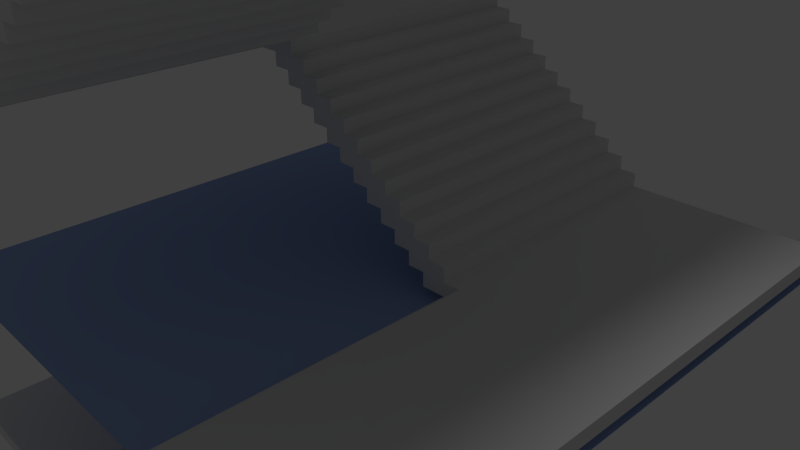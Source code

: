 # Source: stairs_middle.blend  (saved by Blender 2.68.0; exported with 4.5.12 LTS)
import bpy
from mathutils import Matrix  # noqa: F401  (used for matrix-valued properties, if any)

bpy.ops.wm.read_factory_settings(use_empty=True)
scene = bpy.context.scene
scene.name = 'Scene'

# ---- collections
col_collection_1 = bpy.data.collections.new('Collection 1'); scene.collection.children.link(col_collection_1)

# ---- materials (node trees are filled in below, after node groups)
mat_material_001 = bpy.data.materials.new('Material.001')
mat_material_001.alpha_threshold = 0.0
mat_material_001.use_transparent_shadow = False
mat_material_001.diffuse_color = (0.3398, 0.4621, 0.8, 1.0)
mat_material_001.roughness = 0.5
mat_material_001.line_color = (0.0, 0.0, 0.0, 1.0)

# ---- material node trees

# ---- world
world_world = bpy.data.worlds.new('World'); scene.world = world_world
world_world.color = (0.05088, 0.05088, 0.05088)
world_world.use_sun_shadow = False
world_world.sun_shadow_jitter_overblur = 0.0
world_world.cycles.sampling_method = 'MANUAL'
world_world.cycles.sample_map_resolution = 256

# ---- cameras
cam_camera = bpy.data.cameras.new('Camera')
cam_camera.clip_end = 100.0
cam_camera.lens = 35.0
cam_camera.sensor_width = 32.0
cam_camera.sensor_height = 18.0
cam_camera.ortho_scale = 7.314
cam_camera.dof.focus_distance = 0.0
cam_camera.dof.aperture_fstop = 128.0

# ---- lights
light_lamp = bpy.data.lights.new('Lamp', 'POINT')
light_lamp.transmission_factor = 0.0
light_lamp.cutoff_distance = 30.0
light_lamp.energy = 100.0
light_lamp.shadow_buffer_clip_start = 1.001
light_lamp.shadow_soft_size = 0.1
light_lamp.shadow_maximum_resolution = 0.006
light_lamp.use_absolute_resolution = True
light_lamp.cycles.use_multiple_importance_sampling = False

# ---- meshes
me_cube_004 = bpy.data.meshes.new('Cube.004')
me_cube_004.from_pydata([(-1.0, -1.0, -1.0), (-1.0, 1.0, -1.0), (1.0, 1.0, -1.0), (1.0, -1.0, -1.0), (-1.0, -1.0, 1.0), (-1.0, 1.0, 1.0), (1.0, 1.0, 1.0), (1.0, -1.0, 1.0), (0.7243, -1.0, -3.0), (0.7243, 1.0, -3.0), (1.2, 1.0, -3.0), (1.2, -1.0, -3.0), (0.7243, -1.0, -1.0), (0.7243, 1.0, -1.0), (1.2, 1.0, -1.0), (1.2, -1.0, -1.0), (0.9243, -1.0, -5.0), (0.9243, 1.0, -5.0), (1.4, 1.0, -5.0), (1.4, -1.0, -5.0), (0.9243, -1.0, -3.0), (0.9243, 1.0, -3.0), (1.4, 1.0, -3.0), (1.4, -1.0, -3.0), (1.124, -1.0, -7.0), (1.124, 1.0, -7.0), (1.6, 1.0, -7.0), (1.6, -1.0, -7.0), (1.124, -1.0, -5.0), (1.124, 1.0, -5.0), (1.6, 1.0, -5.0), (1.6, -1.0, -5.0), (1.324, -1.0, -9.0), (1.324, 1.0, -9.0), (1.8, 1.0, -9.0), (1.8, -1.0, -9.0), (1.324, -1.0, -7.0), (1.324, 1.0, -7.0), (1.8, 1.0, -7.0), (1.8, -1.0, -7.0), (1.524, -1.0, -11.0), (1.524, 1.0, -11.0), (2.0, 1.0, -11.0), (2.0, -1.0, -11.0), (1.524, -1.0, -9.0), (1.524, 1.0, -9.0), (2.0, 1.0, -9.0), (2.0, -1.0, -9.0), (1.724, -1.0, -13.0), (1.724, 1.0, -13.0), (2.2, 1.0, -13.0), (2.2, -1.0, -13.0), (1.724, -1.0, -11.0), (1.724, 1.0, -11.0), (2.2, 1.0, -11.0), (2.2, -1.0, -11.0), (1.924, -1.0, -15.0), (1.924, 1.0, -15.0), (2.4, 1.0, -15.0), (2.4, -1.0, -15.0), (1.924, -1.0, -13.0), (1.924, 1.0, -13.0), (2.4, 1.0, -13.0), (2.4, -1.0, -13.0), (2.124, -1.0, -17.0), (2.124, 1.0, -17.0), (2.6, 1.0, -17.0), (2.6, -1.0, -17.0), (2.124, -1.0, -15.0), (2.124, 1.0, -15.0), (2.6, 1.0, -15.0), (2.6, -1.0, -15.0), (2.324, -1.0, -19.0), (2.324, 1.0, -19.0), (2.8, 1.0, -19.0), (2.8, -1.0, -19.0), (2.324, -1.0, -17.0), (2.324, 1.0, -17.0), (2.8, 1.0, -17.0), (2.8, -1.0, -17.0), (2.524, -1.0, -21.0), (2.524, 1.0, -21.0), (3.0, 1.0, -21.0), (3.0, -1.0, -21.0), (2.524, -1.0, -19.0), (2.524, 1.0, -19.0), (3.0, 1.0, -19.0), (3.0, -1.0, -19.0), (2.724, -1.0, -23.0), (2.724, 1.0, -23.0), (3.2, 1.0, -23.0), (3.2, -1.0, -23.0), (2.724, -1.0, -21.0), (2.724, 1.0, -21.0), (3.2, 1.0, -21.0), (3.2, -1.0, -21.0), (2.924, -1.0, -25.0), (2.924, 1.0, -25.0), (3.4, 1.0, -25.0), (3.4, -1.0, -25.0), (2.924, -1.0, -23.0), (2.924, 1.0, -23.0), (3.4, 1.0, -23.0), (3.4, -1.0, -23.0), (-1.0, -3.0, -1.0), (1.0, -3.0, -1.0), (-1.0, -3.0, 1.0), (1.0, -3.0, 1.0)], [], [(4, 5, 1, 0), (5, 6, 2, 1), (6, 7, 3, 2), (7, 4, 106, 107), (0, 1, 2, 3), (7, 6, 5, 4), (12, 13, 9, 8), (13, 14, 10, 9), (14, 15, 11, 10), (15, 12, 8, 11), (8, 9, 10, 11), (15, 14, 13, 12), (20, 21, 17, 16), (21, 22, 18, 17), (22, 23, 19, 18), (23, 20, 16, 19), (16, 17, 18, 19), (23, 22, 21, 20), (28, 29, 25, 24), (29, 30, 26, 25), (30, 31, 27, 26), (31, 28, 24, 27), (24, 25, 26, 27), (31, 30, 29, 28), (36, 37, 33, 32), (37, 38, 34, 33), (38, 39, 35, 34), (39, 36, 32, 35), (32, 33, 34, 35), (39, 38, 37, 36), (44, 45, 41, 40), (45, 46, 42, 41), (46, 47, 43, 42), (47, 44, 40, 43), (40, 41, 42, 43), (47, 46, 45, 44), (52, 53, 49, 48), (53, 54, 50, 49), (54, 55, 51, 50), (55, 52, 48, 51), (48, 49, 50, 51), (55, 54, 53, 52), (60, 61, 57, 56), (61, 62, 58, 57), (62, 63, 59, 58), (63, 60, 56, 59), (56, 57, 58, 59), (63, 62, 61, 60), (68, 69, 65, 64), (69, 70, 66, 65), (70, 71, 67, 66), (71, 68, 64, 67), (64, 65, 66, 67), (71, 70, 69, 68), (76, 77, 73, 72), (77, 78, 74, 73), (78, 79, 75, 74), (79, 76, 72, 75), (72, 73, 74, 75), (79, 78, 77, 76), (84, 85, 81, 80), (85, 86, 82, 81), (86, 87, 83, 82), (87, 84, 80, 83), (80, 81, 82, 83), (87, 86, 85, 84), (92, 93, 89, 88), (93, 94, 90, 89), (94, 95, 91, 90), (95, 92, 88, 91), (88, 89, 90, 91), (95, 94, 93, 92), (100, 101, 97, 96), (101, 102, 98, 97), (102, 103, 99, 98), (103, 100, 96, 99), (96, 97, 98, 99), (103, 102, 101, 100), (107, 106, 104, 105), (4, 0, 104, 106), (0, 3, 105, 104), (3, 7, 107, 105)])
me_cube_004.use_remesh_preserve_volume = False
me_cube_004.use_remesh_preserve_attributes = False
me_cube_004.use_mirror_vertex_groups = False
me_cube_004.update()
me_cube_003 = bpy.data.meshes.new('Cube.003')
me_cube_003.from_pydata([(-1.0, -1.0, -1.0), (-1.0, 1.0, -1.0), (1.0, 1.0, -1.0), (1.0, -1.0, -1.0), (-1.0, -1.0, 1.0), (-1.0, 1.0, 1.0), (1.0, 1.0, 1.0), (1.0, -1.0, 1.0)], [], [(4, 5, 1, 0), (5, 6, 2, 1), (6, 7, 3, 2), (7, 4, 0, 3), (0, 1, 2, 3), (7, 6, 5, 4)])
me_cube_003.use_remesh_preserve_volume = False
me_cube_003.use_remesh_preserve_attributes = False
me_cube_003.use_mirror_vertex_groups = False
me_cube_003.update()
me_cube_002 = bpy.data.meshes.new('Cube.002')
me_cube_002.from_pydata([(-1.0, -1.0, -1.0), (-1.0, 1.0, -1.0), (1.0, 1.0, -1.0), (1.0, -1.0, -1.0), (-1.0, -1.0, 1.0), (-1.0, 1.0, 1.0), (1.0, 1.0, 1.0), (1.0, -1.0, 1.0), (0.7243, -1.0, -3.0), (0.7243, 1.0, -3.0), (1.2, 1.0, -3.0), (1.2, -1.0, -3.0), (0.7243, -1.0, -1.0), (0.7243, 1.0, -1.0), (1.2, 1.0, -1.0), (1.2, -1.0, -1.0), (0.9243, -1.0, -5.0), (0.9243, 1.0, -5.0), (1.4, 1.0, -5.0), (1.4, -1.0, -5.0), (0.9243, -1.0, -3.0), (0.9243, 1.0, -3.0), (1.4, 1.0, -3.0), (1.4, -1.0, -3.0), (1.124, -1.0, -7.0), (1.124, 1.0, -7.0), (1.6, 1.0, -7.0), (1.6, -1.0, -7.0), (1.124, -1.0, -5.0), (1.124, 1.0, -5.0), (1.6, 1.0, -5.0), (1.6, -1.0, -5.0), (1.324, -1.0, -9.0), (1.324, 1.0, -9.0), (1.8, 1.0, -9.0), (1.8, -1.0, -9.0), (1.324, -1.0, -7.0), (1.324, 1.0, -7.0), (1.8, 1.0, -7.0), (1.8, -1.0, -7.0), (1.524, -1.0, -11.0), (1.524, 1.0, -11.0), (2.0, 1.0, -11.0), (2.0, -1.0, -11.0), (1.524, -1.0, -9.0), (1.524, 1.0, -9.0), (2.0, 1.0, -9.0), (2.0, -1.0, -9.0), (1.724, -1.0, -13.0), (1.724, 1.0, -13.0), (2.2, 1.0, -13.0), (2.2, -1.0, -13.0), (1.724, -1.0, -11.0), (1.724, 1.0, -11.0), (2.2, 1.0, -11.0), (2.2, -1.0, -11.0), (1.924, -1.0, -15.0), (1.924, 1.0, -15.0), (2.4, 1.0, -15.0), (2.4, -1.0, -15.0), (1.924, -1.0, -13.0), (1.924, 1.0, -13.0), (2.4, 1.0, -13.0), (2.4, -1.0, -13.0), (2.124, -1.0, -17.0), (2.124, 1.0, -17.0), (2.6, 1.0, -17.0), (2.6, -1.0, -17.0), (2.124, -1.0, -15.0), (2.124, 1.0, -15.0), (2.6, 1.0, -15.0), (2.6, -1.0, -15.0), (2.324, -1.0, -19.0), (2.324, 1.0, -19.0), (2.8, 1.0, -19.0), (2.8, -1.0, -19.0), (2.324, -1.0, -17.0), (2.324, 1.0, -17.0), (2.8, 1.0, -17.0), (2.8, -1.0, -17.0), (2.524, -1.0, -21.0), (2.524, 1.0, -21.0), (3.0, 1.0, -21.0), (3.0, -1.0, -21.0), (2.524, -1.0, -19.0), (2.524, 1.0, -19.0), (3.0, 1.0, -19.0), (3.0, -1.0, -19.0), (2.724, -1.0, -23.0), (2.724, 1.0, -23.0), (3.2, 1.0, -23.0), (3.2, -1.0, -23.0), (2.724, -1.0, -21.0), (2.724, 1.0, -21.0), (3.2, 1.0, -21.0), (3.2, -1.0, -21.0), (2.924, -1.0, -25.0), (2.924, 1.0, -25.0), (3.4, 1.0, -25.0), (3.4, -1.0, -25.0), (2.924, -1.0, -23.0), (2.924, 1.0, -23.0), (3.4, 1.0, -23.0), (3.4, -1.0, -23.0)], [], [(4, 5, 1, 0), (5, 6, 2, 1), (6, 7, 3, 2), (7, 4, 0, 3), (0, 1, 2, 3), (7, 6, 5, 4), (12, 13, 9, 8), (13, 14, 10, 9), (14, 15, 11, 10), (15, 12, 8, 11), (8, 9, 10, 11), (15, 14, 13, 12), (20, 21, 17, 16), (21, 22, 18, 17), (22, 23, 19, 18), (23, 20, 16, 19), (16, 17, 18, 19), (23, 22, 21, 20), (28, 29, 25, 24), (29, 30, 26, 25), (30, 31, 27, 26), (31, 28, 24, 27), (24, 25, 26, 27), (31, 30, 29, 28), (36, 37, 33, 32), (37, 38, 34, 33), (38, 39, 35, 34), (39, 36, 32, 35), (32, 33, 34, 35), (39, 38, 37, 36), (44, 45, 41, 40), (45, 46, 42, 41), (46, 47, 43, 42), (47, 44, 40, 43), (40, 41, 42, 43), (47, 46, 45, 44), (52, 53, 49, 48), (53, 54, 50, 49), (54, 55, 51, 50), (55, 52, 48, 51), (48, 49, 50, 51), (55, 54, 53, 52), (60, 61, 57, 56), (61, 62, 58, 57), (62, 63, 59, 58), (63, 60, 56, 59), (56, 57, 58, 59), (63, 62, 61, 60), (68, 69, 65, 64), (69, 70, 66, 65), (70, 71, 67, 66), (71, 68, 64, 67), (64, 65, 66, 67), (71, 70, 69, 68), (76, 77, 73, 72), (77, 78, 74, 73), (78, 79, 75, 74), (79, 76, 72, 75), (72, 73, 74, 75), (79, 78, 77, 76), (84, 85, 81, 80), (85, 86, 82, 81), (86, 87, 83, 82), (87, 84, 80, 83), (80, 81, 82, 83), (87, 86, 85, 84), (92, 93, 89, 88), (93, 94, 90, 89), (94, 95, 91, 90), (95, 92, 88, 91), (88, 89, 90, 91), (95, 94, 93, 92), (100, 101, 97, 96), (101, 102, 98, 97), (102, 103, 99, 98), (103, 100, 96, 99), (96, 97, 98, 99), (103, 102, 101, 100)])
me_cube_002.use_remesh_preserve_volume = False
me_cube_002.use_remesh_preserve_attributes = False
me_cube_002.use_mirror_vertex_groups = False
me_cube_002.update()
me_cube_000 = bpy.data.meshes.new('Cube.000')
me_cube_000.from_pydata([(-1.0, -1.0, -1.0), (-1.0, 1.0, -1.0), (1.0, 1.0, -1.0), (1.0, -1.0, -1.0), (-1.0, -1.0, 1.0), (-1.0, 1.0, 1.0), (1.0, 1.0, 1.0), (1.0, -1.0, 1.0)], [], [(4, 5, 1, 0), (5, 6, 2, 1), (6, 7, 3, 2), (7, 4, 0, 3), (0, 1, 2, 3), (7, 6, 5, 4)])
me_cube_000.use_remesh_preserve_volume = False
me_cube_000.use_remesh_preserve_attributes = False
me_cube_000.use_mirror_vertex_groups = False
me_cube_000.update()
me_cube_029 = bpy.data.meshes.new('Cube.029')
me_cube_029.from_pydata([(-1.0, -1.0, -1.0), (-1.0, 1.0, -1.0), (1.0, 1.0, -1.0), (1.0, -1.0, -1.0), (-1.0, -1.0, 1.0), (-1.0, 1.0, 1.0), (1.0, 1.0, 1.0), (1.0, -1.0, 1.0)], [], [(4, 5, 1, 0), (5, 6, 2, 1), (6, 7, 3, 2), (7, 4, 0, 3), (0, 1, 2, 3), (7, 6, 5, 4)])
me_cube_029.use_remesh_preserve_volume = False
me_cube_029.use_remesh_preserve_attributes = False
me_cube_029.use_mirror_vertex_groups = False
me_cube_029.update()
me_cube_028 = bpy.data.meshes.new('Cube.028')
me_cube_028.from_pydata([(-1.0, -1.0, -1.0), (-1.0, 1.0, -1.0), (1.0, 1.0, -1.0), (1.0, -1.0, -1.0), (-1.0, -1.0, 1.0), (-1.0, 1.0, 1.0), (1.0, 1.0, 1.0), (1.0, -1.0, 1.0), (0.7243, -1.0, -3.0), (0.7243, 1.0, -3.0), (1.2, 1.0, -3.0), (1.2, -1.0, -3.0), (0.7243, -1.0, -1.0), (0.7243, 1.0, -1.0), (1.2, 1.0, -1.0), (1.2, -1.0, -1.0), (0.9243, -1.0, -5.0), (0.9243, 1.0, -5.0), (1.4, 1.0, -5.0), (1.4, -1.0, -5.0), (0.9243, -1.0, -3.0), (0.9243, 1.0, -3.0), (1.4, 1.0, -3.0), (1.4, -1.0, -3.0), (1.124, -1.0, -7.0), (1.124, 1.0, -7.0), (1.6, 1.0, -7.0), (1.6, -1.0, -7.0), (1.124, -1.0, -5.0), (1.124, 1.0, -5.0), (1.6, 1.0, -5.0), (1.6, -1.0, -5.0), (1.324, -1.0, -9.0), (1.324, 1.0, -9.0), (1.8, 1.0, -9.0), (1.8, -1.0, -9.0), (1.324, -1.0, -7.0), (1.324, 1.0, -7.0), (1.8, 1.0, -7.0), (1.8, -1.0, -7.0), (1.524, -1.0, -11.0), (1.524, 1.0, -11.0), (2.0, 1.0, -11.0), (2.0, -1.0, -11.0), (1.524, -1.0, -9.0), (1.524, 1.0, -9.0), (2.0, 1.0, -9.0), (2.0, -1.0, -9.0), (1.724, -1.0, -13.0), (1.724, 1.0, -13.0), (2.2, 1.0, -13.0), (2.2, -1.0, -13.0), (1.724, -1.0, -11.0), (1.724, 1.0, -11.0), (2.2, 1.0, -11.0), (2.2, -1.0, -11.0), (1.924, -1.0, -15.0), (1.924, 1.0, -15.0), (2.4, 1.0, -15.0), (2.4, -1.0, -15.0), (1.924, -1.0, -13.0), (1.924, 1.0, -13.0), (2.4, 1.0, -13.0), (2.4, -1.0, -13.0), (2.124, -1.0, -17.0), (2.124, 1.0, -17.0), (2.6, 1.0, -17.0), (2.6, -1.0, -17.0), (2.124, -1.0, -15.0), (2.124, 1.0, -15.0), (2.6, 1.0, -15.0), (2.6, -1.0, -15.0), (2.324, -1.0, -19.0), (2.324, 1.0, -19.0), (2.8, 1.0, -19.0), (2.8, -1.0, -19.0), (2.324, -1.0, -17.0), (2.324, 1.0, -17.0), (2.8, 1.0, -17.0), (2.8, -1.0, -17.0), (2.524, -1.0, -21.0), (2.524, 1.0, -21.0), (3.0, 1.0, -21.0), (3.0, -1.0, -21.0), (2.524, -1.0, -19.0), (2.524, 1.0, -19.0), (3.0, 1.0, -19.0), (3.0, -1.0, -19.0), (2.724, -1.0, -23.0), (2.724, 1.0, -23.0), (3.2, 1.0, -23.0), (3.2, -1.0, -23.0), (2.724, -1.0, -21.0), (2.724, 1.0, -21.0), (3.2, 1.0, -21.0), (3.2, -1.0, -21.0), (2.924, -1.0, -25.0), (2.924, 1.0, -25.0), (3.4, 1.0, -25.0), (3.4, -1.0, -25.0), (2.924, -1.0, -23.0), (2.924, 1.0, -23.0), (3.4, 1.0, -23.0), (3.4, -1.0, -23.0)], [], [(4, 5, 1, 0), (5, 6, 2, 1), (6, 7, 3, 2), (7, 4, 0, 3), (0, 1, 2, 3), (7, 6, 5, 4), (12, 13, 9, 8), (13, 14, 10, 9), (14, 15, 11, 10), (15, 12, 8, 11), (8, 9, 10, 11), (15, 14, 13, 12), (20, 21, 17, 16), (21, 22, 18, 17), (22, 23, 19, 18), (23, 20, 16, 19), (16, 17, 18, 19), (23, 22, 21, 20), (28, 29, 25, 24), (29, 30, 26, 25), (30, 31, 27, 26), (31, 28, 24, 27), (24, 25, 26, 27), (31, 30, 29, 28), (36, 37, 33, 32), (37, 38, 34, 33), (38, 39, 35, 34), (39, 36, 32, 35), (32, 33, 34, 35), (39, 38, 37, 36), (44, 45, 41, 40), (45, 46, 42, 41), (46, 47, 43, 42), (47, 44, 40, 43), (40, 41, 42, 43), (47, 46, 45, 44), (52, 53, 49, 48), (53, 54, 50, 49), (54, 55, 51, 50), (55, 52, 48, 51), (48, 49, 50, 51), (55, 54, 53, 52), (60, 61, 57, 56), (61, 62, 58, 57), (62, 63, 59, 58), (63, 60, 56, 59), (56, 57, 58, 59), (63, 62, 61, 60), (68, 69, 65, 64), (69, 70, 66, 65), (70, 71, 67, 66), (71, 68, 64, 67), (64, 65, 66, 67), (71, 70, 69, 68), (76, 77, 73, 72), (77, 78, 74, 73), (78, 79, 75, 74), (79, 76, 72, 75), (72, 73, 74, 75), (79, 78, 77, 76), (84, 85, 81, 80), (85, 86, 82, 81), (86, 87, 83, 82), (87, 84, 80, 83), (80, 81, 82, 83), (87, 86, 85, 84), (92, 93, 89, 88), (93, 94, 90, 89), (94, 95, 91, 90), (95, 92, 88, 91), (88, 89, 90, 91), (95, 94, 93, 92), (100, 101, 97, 96), (101, 102, 98, 97), (102, 103, 99, 98), (103, 100, 96, 99), (96, 97, 98, 99), (103, 102, 101, 100)])
me_cube_028.use_remesh_preserve_volume = False
me_cube_028.use_remesh_preserve_attributes = False
me_cube_028.use_mirror_vertex_groups = False
me_cube_028.update()
me_cube_027 = bpy.data.meshes.new('Cube.027')
me_cube_027.from_pydata([(-1.0, -1.0, -1.0), (-1.0, 1.0, -1.0), (1.0, 1.0, -1.0), (1.0, -1.0, -1.0), (-1.0, -1.0, 1.0), (-1.0, 1.0, 1.0), (1.0, 1.0, 1.0), (1.0, -1.0, 1.0), (0.7243, -1.0, -3.0), (0.7243, 1.0, -3.0), (1.2, 1.0, -3.0), (1.2, -1.0, -3.0), (0.7243, -1.0, -1.0), (0.7243, 1.0, -1.0), (1.2, 1.0, -1.0), (1.2, -1.0, -1.0), (0.9243, -1.0, -5.0), (0.9243, 1.0, -5.0), (1.4, 1.0, -5.0), (1.4, -1.0, -5.0), (0.9243, -1.0, -3.0), (0.9243, 1.0, -3.0), (1.4, 1.0, -3.0), (1.4, -1.0, -3.0), (1.124, -1.0, -7.0), (1.124, 1.0, -7.0), (1.6, 1.0, -7.0), (1.6, -1.0, -7.0), (1.124, -1.0, -5.0), (1.124, 1.0, -5.0), (1.6, 1.0, -5.0), (1.6, -1.0, -5.0), (1.324, -1.0, -9.0), (1.324, 1.0, -9.0), (1.8, 1.0, -9.0), (1.8, -1.0, -9.0), (1.324, -1.0, -7.0), (1.324, 1.0, -7.0), (1.8, 1.0, -7.0), (1.8, -1.0, -7.0), (1.524, -1.0, -11.0), (1.524, 1.0, -11.0), (2.0, 1.0, -11.0), (2.0, -1.0, -11.0), (1.524, -1.0, -9.0), (1.524, 1.0, -9.0), (2.0, 1.0, -9.0), (2.0, -1.0, -9.0), (1.724, -1.0, -13.0), (1.724, 1.0, -13.0), (2.2, 1.0, -13.0), (2.2, -1.0, -13.0), (1.724, -1.0, -11.0), (1.724, 1.0, -11.0), (2.2, 1.0, -11.0), (2.2, -1.0, -11.0), (1.924, -1.0, -15.0), (1.924, 1.0, -15.0), (2.4, 1.0, -15.0), (2.4, -1.0, -15.0), (1.924, -1.0, -13.0), (1.924, 1.0, -13.0), (2.4, 1.0, -13.0), (2.4, -1.0, -13.0), (2.124, -1.0, -17.0), (2.124, 1.0, -17.0), (2.6, 1.0, -17.0), (2.6, -1.0, -17.0), (2.124, -1.0, -15.0), (2.124, 1.0, -15.0), (2.6, 1.0, -15.0), (2.6, -1.0, -15.0), (2.324, -1.0, -19.0), (2.324, 1.0, -19.0), (2.8, 1.0, -19.0), (2.8, -1.0, -19.0), (2.324, -1.0, -17.0), (2.324, 1.0, -17.0), (2.8, 1.0, -17.0), (2.8, -1.0, -17.0), (2.524, -1.0, -21.0), (2.524, 1.0, -21.0), (3.0, 1.0, -21.0), (3.0, -1.0, -21.0), (2.524, -1.0, -19.0), (2.524, 1.0, -19.0), (3.0, 1.0, -19.0), (3.0, -1.0, -19.0), (2.724, -1.0, -23.0), (2.724, 1.0, -23.0), (3.2, 1.0, -23.0), (3.2, -1.0, -23.0), (2.724, -1.0, -21.0), (2.724, 1.0, -21.0), (3.2, 1.0, -21.0), (3.2, -1.0, -21.0), (2.924, -1.0, -25.0), (2.924, 1.0, -25.0), (3.4, 1.0, -25.0), (3.4, -1.0, -25.0), (2.924, -1.0, -23.0), (2.924, 1.0, -23.0), (3.4, 1.0, -23.0), (3.4, -1.0, -23.0)], [], [(4, 5, 1, 0), (5, 6, 2, 1), (6, 7, 3, 2), (7, 4, 0, 3), (0, 1, 2, 3), (7, 6, 5, 4), (12, 13, 9, 8), (13, 14, 10, 9), (14, 15, 11, 10), (15, 12, 8, 11), (8, 9, 10, 11), (15, 14, 13, 12), (20, 21, 17, 16), (21, 22, 18, 17), (22, 23, 19, 18), (23, 20, 16, 19), (16, 17, 18, 19), (23, 22, 21, 20), (28, 29, 25, 24), (29, 30, 26, 25), (30, 31, 27, 26), (31, 28, 24, 27), (24, 25, 26, 27), (31, 30, 29, 28), (36, 37, 33, 32), (37, 38, 34, 33), (38, 39, 35, 34), (39, 36, 32, 35), (32, 33, 34, 35), (39, 38, 37, 36), (44, 45, 41, 40), (45, 46, 42, 41), (46, 47, 43, 42), (47, 44, 40, 43), (40, 41, 42, 43), (47, 46, 45, 44), (52, 53, 49, 48), (53, 54, 50, 49), (54, 55, 51, 50), (55, 52, 48, 51), (48, 49, 50, 51), (55, 54, 53, 52), (60, 61, 57, 56), (61, 62, 58, 57), (62, 63, 59, 58), (63, 60, 56, 59), (56, 57, 58, 59), (63, 62, 61, 60), (68, 69, 65, 64), (69, 70, 66, 65), (70, 71, 67, 66), (71, 68, 64, 67), (64, 65, 66, 67), (71, 70, 69, 68), (76, 77, 73, 72), (77, 78, 74, 73), (78, 79, 75, 74), (79, 76, 72, 75), (72, 73, 74, 75), (79, 78, 77, 76), (84, 85, 81, 80), (85, 86, 82, 81), (86, 87, 83, 82), (87, 84, 80, 83), (80, 81, 82, 83), (87, 86, 85, 84), (92, 93, 89, 88), (93, 94, 90, 89), (94, 95, 91, 90), (95, 92, 88, 91), (88, 89, 90, 91), (95, 94, 93, 92), (100, 101, 97, 96), (101, 102, 98, 97), (102, 103, 99, 98), (103, 100, 96, 99), (96, 97, 98, 99), (103, 102, 101, 100)])
me_cube_027.use_remesh_preserve_volume = False
me_cube_027.use_remesh_preserve_attributes = False
me_cube_027.use_mirror_vertex_groups = False
me_cube_027.update()
me_cube_026 = bpy.data.meshes.new('Cube.026')
me_cube_026.from_pydata([(-1.0, -1.0, -1.0), (-1.0, 1.0, -1.0), (1.0, 1.0, -1.0), (1.0, -1.0, -1.0), (-1.0, -1.0, 1.0), (-1.0, 1.0, 1.0), (1.0, 1.0, 1.0), (1.0, -1.0, 1.0)], [], [(4, 5, 1, 0), (5, 6, 2, 1), (6, 7, 3, 2), (7, 4, 0, 3), (0, 1, 2, 3), (7, 6, 5, 4)])
me_cube_026.use_remesh_preserve_volume = False
me_cube_026.use_remesh_preserve_attributes = False
me_cube_026.use_mirror_vertex_groups = False
me_cube_026.update()
me_cube_025 = bpy.data.meshes.new('Cube.025')
me_cube_025.from_pydata([(-1.0, -1.0, -1.0), (-1.0, 1.0, -1.0), (1.0, 1.0, -1.0), (1.0, -1.0, -1.0), (-1.0, -1.0, 1.0), (-1.0, 1.0, 1.0), (1.0, 1.0, 1.0), (1.0, -1.0, 1.0), (0.7243, -1.0, -3.0), (0.7243, 1.0, -3.0), (1.2, 1.0, -3.0), (1.2, -1.0, -3.0), (0.7243, -1.0, -1.0), (0.7243, 1.0, -1.0), (1.2, 1.0, -1.0), (1.2, -1.0, -1.0), (0.9243, -1.0, -5.0), (0.9243, 1.0, -5.0), (1.4, 1.0, -5.0), (1.4, -1.0, -5.0), (0.9243, -1.0, -3.0), (0.9243, 1.0, -3.0), (1.4, 1.0, -3.0), (1.4, -1.0, -3.0), (1.124, -1.0, -7.0), (1.124, 1.0, -7.0), (1.6, 1.0, -7.0), (1.6, -1.0, -7.0), (1.124, -1.0, -5.0), (1.124, 1.0, -5.0), (1.6, 1.0, -5.0), (1.6, -1.0, -5.0), (1.324, -1.0, -9.0), (1.324, 1.0, -9.0), (1.8, 1.0, -9.0), (1.8, -1.0, -9.0), (1.324, -1.0, -7.0), (1.324, 1.0, -7.0), (1.8, 1.0, -7.0), (1.8, -1.0, -7.0), (1.524, -1.0, -11.0), (1.524, 1.0, -11.0), (2.0, 1.0, -11.0), (2.0, -1.0, -11.0), (1.524, -1.0, -9.0), (1.524, 1.0, -9.0), (2.0, 1.0, -9.0), (2.0, -1.0, -9.0), (1.724, -1.0, -13.0), (1.724, 1.0, -13.0), (2.2, 1.0, -13.0), (2.2, -1.0, -13.0), (1.724, -1.0, -11.0), (1.724, 1.0, -11.0), (2.2, 1.0, -11.0), (2.2, -1.0, -11.0), (1.924, -1.0, -15.0), (1.924, 1.0, -15.0), (2.4, 1.0, -15.0), (2.4, -1.0, -15.0), (1.924, -1.0, -13.0), (1.924, 1.0, -13.0), (2.4, 1.0, -13.0), (2.4, -1.0, -13.0), (2.124, -1.0, -17.0), (2.124, 1.0, -17.0), (2.6, 1.0, -17.0), (2.6, -1.0, -17.0), (2.124, -1.0, -15.0), (2.124, 1.0, -15.0), (2.6, 1.0, -15.0), (2.6, -1.0, -15.0), (2.324, -1.0, -19.0), (2.324, 1.0, -19.0), (2.8, 1.0, -19.0), (2.8, -1.0, -19.0), (2.324, -1.0, -17.0), (2.324, 1.0, -17.0), (2.8, 1.0, -17.0), (2.8, -1.0, -17.0), (2.524, -1.0, -21.0), (2.524, 1.0, -21.0), (3.0, 1.0, -21.0), (3.0, -1.0, -21.0), (2.524, -1.0, -19.0), (2.524, 1.0, -19.0), (3.0, 1.0, -19.0), (3.0, -1.0, -19.0), (2.724, -1.0, -23.0), (2.724, 1.0, -23.0), (3.2, 1.0, -23.0), (3.2, -1.0, -23.0), (2.724, -1.0, -21.0), (2.724, 1.0, -21.0), (3.2, 1.0, -21.0), (3.2, -1.0, -21.0), (2.924, -1.0, -25.0), (2.924, 1.0, -25.0), (3.4, 1.0, -25.0), (3.4, -1.0, -25.0), (2.924, -1.0, -23.0), (2.924, 1.0, -23.0), (3.4, 1.0, -23.0), (3.4, -1.0, -23.0)], [], [(4, 5, 1, 0), (5, 6, 2, 1), (6, 7, 3, 2), (7, 4, 0, 3), (0, 1, 2, 3), (7, 6, 5, 4), (12, 13, 9, 8), (13, 14, 10, 9), (14, 15, 11, 10), (15, 12, 8, 11), (8, 9, 10, 11), (15, 14, 13, 12), (20, 21, 17, 16), (21, 22, 18, 17), (22, 23, 19, 18), (23, 20, 16, 19), (16, 17, 18, 19), (23, 22, 21, 20), (28, 29, 25, 24), (29, 30, 26, 25), (30, 31, 27, 26), (31, 28, 24, 27), (24, 25, 26, 27), (31, 30, 29, 28), (36, 37, 33, 32), (37, 38, 34, 33), (38, 39, 35, 34), (39, 36, 32, 35), (32, 33, 34, 35), (39, 38, 37, 36), (44, 45, 41, 40), (45, 46, 42, 41), (46, 47, 43, 42), (47, 44, 40, 43), (40, 41, 42, 43), (47, 46, 45, 44), (52, 53, 49, 48), (53, 54, 50, 49), (54, 55, 51, 50), (55, 52, 48, 51), (48, 49, 50, 51), (55, 54, 53, 52), (60, 61, 57, 56), (61, 62, 58, 57), (62, 63, 59, 58), (63, 60, 56, 59), (56, 57, 58, 59), (63, 62, 61, 60), (68, 69, 65, 64), (69, 70, 66, 65), (70, 71, 67, 66), (71, 68, 64, 67), (64, 65, 66, 67), (71, 70, 69, 68), (76, 77, 73, 72), (77, 78, 74, 73), (78, 79, 75, 74), (79, 76, 72, 75), (72, 73, 74, 75), (79, 78, 77, 76), (84, 85, 81, 80), (85, 86, 82, 81), (86, 87, 83, 82), (87, 84, 80, 83), (80, 81, 82, 83), (87, 86, 85, 84), (92, 93, 89, 88), (93, 94, 90, 89), (94, 95, 91, 90), (95, 92, 88, 91), (88, 89, 90, 91), (95, 94, 93, 92), (100, 101, 97, 96), (101, 102, 98, 97), (102, 103, 99, 98), (103, 100, 96, 99), (96, 97, 98, 99), (103, 102, 101, 100)])
me_cube_025.use_remesh_preserve_volume = False
me_cube_025.use_remesh_preserve_attributes = False
me_cube_025.use_mirror_vertex_groups = False
me_cube_025.update()
me_cube_001 = bpy.data.meshes.new('Cube.001')
me_cube_001.from_pydata([(-1.0, -1.0, -1.0), (-1.0, 1.0, -1.0), (1.0, 1.0, -1.0), (1.0, -1.0, -1.0), (-1.0, -1.0, 1.0), (-1.0, 1.0, 1.0), (1.0, 1.0, 1.0), (1.0, -1.0, 1.0)], [], [(4, 5, 1, 0), (5, 6, 2, 1), (6, 7, 3, 2), (7, 4, 0, 3), (0, 1, 2, 3), (7, 6, 5, 4)])
me_cube_001.use_remesh_preserve_volume = False
me_cube_001.use_remesh_preserve_attributes = False
me_cube_001.use_mirror_vertex_groups = False
me_cube_001.update()
me_plane = bpy.data.meshes.new('Plane')
me_plane.from_pydata([(1.0, -1.0, 0.0), (-1.0, -1.0, 0.0), (1.0, 1.0, 0.0), (-1.0, 1.0, 0.0)], [], [(1, 0, 2, 3)])
me_plane.materials.append(mat_material_001)
me_plane.use_remesh_preserve_volume = False
me_plane.use_remesh_preserve_attributes = False
me_plane.use_mirror_vertex_groups = False
me_plane.update()

# ---- objects
ob_cube_006 = bpy.data.objects.new('Cube.006', me_cube_004)
ob_cube_005 = bpy.data.objects.new('Cube.005', me_cube_003)
ob_cube_000 = bpy.data.objects.new('Cube.000', me_cube_002)
ob_1 = bpy.data.objects.new('-1', me_cube_000)
ob_1_1 = bpy.data.objects.new('+1', me_cube_029)
ob_cube_004 = bpy.data.objects.new('Cube.004', me_cube_028)
ob_cube_001 = bpy.data.objects.new('Cube.001', me_cube_027)
ob_cube_003 = bpy.data.objects.new('Cube.003', me_cube_026)
ob_cube_002 = bpy.data.objects.new('Cube.002', me_cube_025)
ob_0 = bpy.data.objects.new('0', me_cube_001)
ob_plane = bpy.data.objects.new('Plane', me_plane)
ob_lamp = bpy.data.objects.new('Lamp', light_lamp)
ob_camera = bpy.data.objects.new('Camera', cam_camera)

# ---- transforms, parenting, visibility, modifiers, constraints
ob_cube_006.location = (2.75, -2.0, 10.36)
ob_cube_006.rotation_euler = (0.0, 0.0, 3.142)
ob_cube_006.scale = (1.25, 2.0, 0.1)
ob_cube_006.lock_scale = (False, False, True)
ob_cube_006.lineart.crease_threshold = 0.0
ob_cube_005.location = (-2.75, -2.0, 7.776)
ob_cube_005.scale = (1.25, 2.0, 0.1)
ob_cube_005.lineart.crease_threshold = 0.0
ob_cube_000.location = (-2.75, 2.0, 7.776)
ob_cube_000.scale = (1.25, 2.0, 0.1)
ob_cube_000.lock_scale = (False, False, True)
ob_cube_000.lineart.crease_threshold = 0.0
ob_1.location = (-2.75, 0.0, -2.6)
ob_1.scale = (1.25, 4.0, 0.1)
ob_1.lineart.crease_threshold = 0.0
ob_1_1.location = (2.75, 2.0, 5.2)
ob_1_1.scale = (1.25, 2.0, 0.1)
ob_1_1.lineart.crease_threshold = 0.0
ob_cube_004.location = (-2.75, 2.0, 2.4)
ob_cube_004.scale = (1.25, 2.0, 0.1)
ob_cube_004.lock_scale = (False, False, True)
ob_cube_004.lineart.crease_threshold = 0.0
ob_cube_001.location = (2.5, -2.0, -0.2)
ob_cube_001.rotation_euler = (0.0, 0.0, 3.142)
ob_cube_001.scale = (1.25, 2.0, 0.1)
ob_cube_001.lock_scale = (False, False, True)
ob_cube_001.lineart.crease_threshold = 0.0
ob_cube_003.location = (-2.75, -2.0, 2.6)
ob_cube_003.scale = (1.25, 2.0, 0.1)
ob_cube_003.lineart.crease_threshold = 0.0
ob_cube_002.location = (2.75, -2.0, 5.2)
ob_cube_002.rotation_euler = (0.0, 0.0, 3.142)
ob_cube_002.scale = (1.25, 2.0, 0.1)
ob_cube_002.lock_scale = (False, False, True)
ob_cube_002.lineart.crease_threshold = 0.0
ob_0.location = (2.75, 0.0, 0.0)
ob_0.scale = (1.25, 4.0, 0.1)
ob_0.lineart.crease_threshold = 0.0
ob_plane.location = (0.0, 0.0, -0.2335)
ob_plane.scale = (4.0, 4.0, 1.0)
ob_plane.hide_viewport = True
ob_plane.lineart.crease_threshold = 0.0
ob_lamp.location = (4.076, 1.005, 5.904)
ob_lamp.rotation_euler = (0.6503, 0.05522, 1.866)
ob_lamp.lock_rotations_4d = False
ob_lamp.empty_display_type = 'ARROWS'
ob_lamp.color = (0.0, 0.0, 0.0, 0.0)
ob_lamp.lineart.crease_threshold = 0.0
ob_camera.location = (7.481, -6.508, 5.344)
ob_camera.rotation_euler = (1.109, 0.01082, 0.8149)
ob_camera.lock_rotations_4d = False
ob_camera.empty_display_type = 'ARROWS'
ob_camera.color = (0.0, 0.0, 0.0, 0.0)
ob_camera.display_type = 'WIRE'
ob_camera.lineart.crease_threshold = 0.0

# ---- collection membership
col_collection_1.objects.link(ob_cube_006)
col_collection_1.objects.link(ob_cube_005)
col_collection_1.objects.link(ob_cube_000)
col_collection_1.objects.link(ob_1)
col_collection_1.objects.link(ob_1_1)
col_collection_1.objects.link(ob_cube_004)
col_collection_1.objects.link(ob_cube_001)
col_collection_1.objects.link(ob_cube_003)
col_collection_1.objects.link(ob_cube_002)
col_collection_1.objects.link(ob_0)
col_collection_1.objects.link(ob_plane)
col_collection_1.objects.link(ob_lamp)
col_collection_1.objects.link(ob_camera)

# ---- scene / render settings (as saved in the file)
scene.camera = ob_camera
scene.frame_start = 1; scene.frame_end = 250; scene.frame_set(1)
scene.render.engine = 'BLENDER_EEVEE_NEXT'
scene.render.image_settings.color_mode = 'RGB'
scene.render.image_settings.compression = 90
scene.render.resolution_percentage = 50
scene.render.dither_intensity = 0.0
scene.cycles.use_denoising = False
scene.cycles.samples = 10
scene.cycles.sampling_pattern = 'TABULATED_SOBOL'
scene.cycles.light_sampling_threshold = 0.0
scene.cycles.use_adaptive_sampling = False
scene.cycles.use_light_tree = False
scene.cycles.blur_glossy = 0.0
scene.cycles.volume_bounces = 1
scene.cycles.pixel_filter_type = 'GAUSSIAN'
scene.cycles.sample_clamp_indirect = 0.0
scene.view_settings.view_transform = 'Standard'
bpy.context.view_layer.update()
